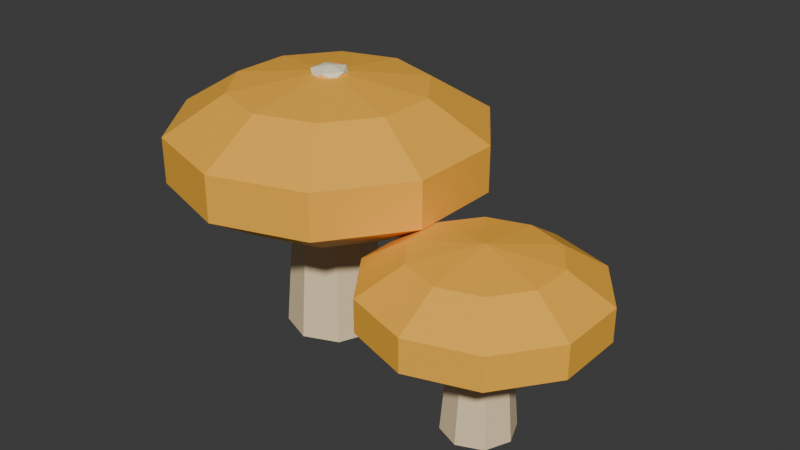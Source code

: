 # Source: golden-mushroom-pair.blend  (saved by Blender 5.2.44; exported with 4.5.12 LTS)
import bpy
from mathutils import Matrix  # noqa: F401  (used for matrix-valued properties, if any)

bpy.ops.wm.read_factory_settings(use_empty=True)
scene = bpy.context.scene
scene.name = 'Scene'

# ---- collections
col_collection = bpy.data.collections.new('Collection'); scene.collection.children.link(col_collection)

# ---- materials (node trees are filled in below, after node groups)
mat_golden_mushroom_stems = bpy.data.materials.new('Golden mushroom stems')
mat_golden_mushroom_stems.diffuse_color = (0.89, 0.7, 0.43, 1.0)
mat_golden_mushroom_caps = bpy.data.materials.new('Golden mushroom caps')
mat_golden_mushroom_caps.diffuse_color = (1.0, 0.49, 0.045, 1.0)
mat_golden_mushroom_spots = bpy.data.materials.new('Golden mushroom spots')
mat_golden_mushroom_spots.diffuse_color = (1.0, 0.91, 0.64, 1.0)

# ---- material node trees
mat_golden_mushroom_stems.use_nodes = True; mat_golden_mushroom_stems.node_tree.nodes.clear()
_N = mat_golden_mushroom_stems.node_tree.nodes; _L = mat_golden_mushroom_stems.node_tree.links
n0 = _N.new('ShaderNodeBsdfPrincipled'); n0.name = 'Principled BSDF'; n0.location = (-200, 100)
n0.inputs[0].default_value = (0.89, 0.7, 0.43, 1.0)
n0.inputs[2].default_value = 0.82
n0.inputs[10].default_value = 0.005
n1 = _N.new('ShaderNodeOutputMaterial'); n1.name = 'Material Output'; n1.location = (200, 100)
_L.new(n0.outputs[0], n1.inputs[0])
n1.is_active_output = True
mat_golden_mushroom_caps.use_nodes = True; mat_golden_mushroom_caps.node_tree.nodes.clear()
_N = mat_golden_mushroom_caps.node_tree.nodes; _L = mat_golden_mushroom_caps.node_tree.links
n0 = _N.new('ShaderNodeBsdfPrincipled'); n0.name = 'Principled BSDF'; n0.location = (-200, 100)
n0.inputs[0].default_value = (1.0, 0.49, 0.045, 1.0)
n0.inputs[2].default_value = 0.62
n0.inputs[10].default_value = 0.005
n1 = _N.new('ShaderNodeOutputMaterial'); n1.name = 'Material Output'; n1.location = (200, 100)
_L.new(n0.outputs[0], n1.inputs[0])
n1.is_active_output = True
mat_golden_mushroom_spots.use_nodes = True; mat_golden_mushroom_spots.node_tree.nodes.clear()
_N = mat_golden_mushroom_spots.node_tree.nodes; _L = mat_golden_mushroom_spots.node_tree.links
n0 = _N.new('ShaderNodeBsdfPrincipled'); n0.name = 'Principled BSDF'; n0.location = (-200, 100)
n0.inputs[0].default_value = (1.0, 0.91, 0.64, 1.0)
n0.inputs[2].default_value = 0.82
n0.inputs[10].default_value = 0.005
n1 = _N.new('ShaderNodeOutputMaterial'); n1.name = 'Material Output'; n1.location = (200, 100)
_L.new(n0.outputs[0], n1.inputs[0])
n1.is_active_output = True

# ---- world
world_world = bpy.data.worlds.new('World'); scene.world = world_world
world_world.use_nodes = True; world_world.node_tree.nodes.clear()
_N = world_world.node_tree.nodes; _L = world_world.node_tree.links
n0 = _N.new('ShaderNodeOutputWorld'); n0.name = 'World Output'; n0.location = (200, 100)
n1 = _N.new('ShaderNodeBackground'); n1.name = 'Background'; n1.location = (-200, 100)
n1.inputs[0].default_value = (0.05088, 0.05088, 0.05088, 1.0)
_L.new(n1.outputs[0], n0.inputs[0])
n0.is_active_output = True
world_world.sun_shadow_jitter_overblur = 0.0

# ---- meshes
me_cone_030 = bpy.data.meshes.new('Cone.030')
me_cone_030.from_pydata([(0.0, 0.045, -0.0765), (0.0, 0.033, 0.0765), (0.03182, 0.03182, -0.0765), (0.02333, 0.02333, 0.0765), (0.045, 0.0, -0.0765), (0.033, 0.0, 0.0765), (0.03182, -0.03182, -0.0765), (0.02333, -0.02333, 0.0765), (0.0, -0.045, -0.0765), (0.0, -0.033, 0.0765), (-0.03182, -0.03182, -0.0765), (-0.02333, -0.02333, 0.0765), (-0.045, 0.0, -0.0765), (-0.033, 0.0, 0.0765), (-0.03182, 0.03182, -0.0765), (-0.02333, 0.02333, 0.0765)], [], [(0, 1, 3, 2), (2, 3, 5, 4), (4, 5, 7, 6), (6, 7, 9, 8), (8, 9, 11, 10), (10, 11, 13, 12), (3, 1, 15, 13, 11, 9, 7, 5), (12, 13, 15, 14), (14, 15, 1, 0), (0, 2, 4, 6, 8, 10, 12, 14)])
_uv = me_cone_030.uv_layers.new(name='UVMap')
_uv.uv.foreach_set('vector', [1.0, 0.5, 1.0, 1.0, 0.875, 1.0, 0.875, 0.5, 0.875, 0.5, 0.875, 1.0, 0.75, 1.0, 0.75, 0.5, 0.75, 0.5, 0.75, 1.0, 0.625, 1.0, 0.625, 0.5, 0.625, 0.5, 0.625, 1.0, 0.5, 1.0, 0.5, 0.5, 0.5, 0.5, 0.5, 1.0, 0.375, 1.0, 0.375, 0.5, 0.375, 0.5, 0.375, 1.0, 0.25, 1.0, 0.25, 0.5, 0.4197, 0.4197, 0.25, 0.49, 0.08029, 0.4197, 0.01, 0.25, 0.08029, 0.08029, 0.25, 0.01, 0.4197, 0.08029, 0.49, 0.25, 0.25, 0.5, 0.25, 1.0, 0.125, 1.0, 0.125, 0.5, 0.125, 0.5, 0.125, 1.0, 0.0, 1.0, 0.0, 0.5, 0.75, 0.49, 0.9197, 0.4197, 0.99, 0.25, 0.9197, 0.08029, 0.75, 0.01, 0.5803, 0.08029, 0.51, 0.25, 0.5803, 0.4197])
me_cone_030.materials.append(mat_golden_mushroom_stems)
me_cone_030.update()
me_sphere_025 = bpy.data.meshes.new('Sphere.025')
me_sphere_025.from_pydata([(0.0, 0.0, 0.0675), (0.0, 0.0, -0.0675), (0.05182, 0.07133, 0.05461), (0.08385, 0.1154, 0.02086), (0.08385, 0.1154, -0.02086), (0.05182, 0.07133, -0.05461), (0.08385, 0.02725, 0.05461), (0.1357, 0.04408, 0.02086), (0.1357, 0.04408, -0.02086), (0.08385, 0.02725, -0.05461), (0.08385, -0.02725, 0.05461), (0.1357, -0.04408, 0.02086), (0.1357, -0.04408, -0.02086), (0.08385, -0.02725, -0.05461), (0.05182, -0.07133, 0.05461), (0.08385, -0.1154, 0.02086), (0.08385, -0.1154, -0.02086), (0.05182, -0.07133, -0.05461), (8.941e-09, -0.08817, 0.05461), (8.941e-09, -0.1427, 0.02086), (8.941e-09, -0.1427, -0.02086), (8.941e-09, -0.08817, -0.05461), (-0.05182, -0.07133, 0.05461), (-0.08385, -0.1154, 0.02086), (-0.08385, -0.1154, -0.02086), (-0.05182, -0.07133, -0.05461), (-0.08385, -0.02725, 0.05461), (-0.1357, -0.04408, 0.02086), (-0.1357, -0.04408, -0.02086), (-0.08385, -0.02725, -0.05461), (-0.08385, 0.02725, 0.05461), (-0.1357, 0.04408, 0.02086), (-0.1357, 0.04408, -0.02086), (-0.08385, 0.02725, -0.05461), (-0.05182, 0.07133, 0.05461), (-0.08385, 0.1154, 0.02086), (-0.08385, 0.1154, -0.02086), (-0.05182, 0.07133, -0.05461), (-1.788e-08, 0.08817, 0.05461), (-2.235e-08, 0.1427, 0.02086), (-2.235e-08, 0.1427, -0.02086), (-1.788e-08, 0.08817, -0.05461)], [], [(1, 41, 5), (40, 39, 3, 4), (38, 0, 2), (41, 40, 4, 5), (39, 38, 2, 3), (5, 4, 8, 9), (3, 2, 6, 7), (1, 5, 9), (4, 3, 7, 8), (2, 0, 6), (9, 8, 12, 13), (7, 6, 10, 11), (1, 9, 13), (8, 7, 11, 12), (6, 0, 10), (13, 12, 16, 17), (11, 10, 14, 15), (1, 13, 17), (12, 11, 15, 16), (10, 0, 14), (17, 16, 20, 21), (15, 14, 18, 19), (1, 17, 21), (16, 15, 19, 20), (14, 0, 18), (21, 20, 24, 25), (19, 18, 22, 23), (1, 21, 25), (20, 19, 23, 24), (18, 0, 22), (25, 24, 28, 29), (23, 22, 26, 27), (1, 25, 29), (24, 23, 27, 28), (22, 0, 26), (29, 28, 32, 33), (27, 26, 30, 31), (1, 29, 33), (28, 27, 31, 32), (26, 0, 30), (33, 32, 36, 37), (31, 30, 34, 35), (1, 33, 37), (32, 31, 35, 36), (30, 0, 34), (37, 36, 40, 41), (35, 34, 38, 39), (1, 37, 41), (36, 35, 39, 40), (34, 0, 38)])
_uv = me_sphere_025.uv_layers.new(name='UVMap')
_uv.uv.foreach_set('vector', [0.65, 0.0, 0.7, 0.2, 0.6, 0.2, 0.7, 0.4, 0.7, 0.6, 0.6, 0.6, 0.6, 0.4, 0.7, 0.8, 0.65, 1.0, 0.6, 0.8, 0.7, 0.2, 0.7, 0.4, 0.6, 0.4, 0.6, 0.2, 0.7, 0.6, 0.7, 0.8, 0.6, 0.8, 0.6, 0.6, 0.6, 0.2, 0.6, 0.4, 0.5, 0.4, 0.5, 0.2, 0.6, 0.6, 0.6, 0.8, 0.5, 0.8, 0.5, 0.6, 0.55, 0.0, 0.6, 0.2, 0.5, 0.2, 0.6, 0.4, 0.6, 0.6, 0.5, 0.6, 0.5, 0.4, 0.6, 0.8, 0.55, 1.0, 0.5, 0.8, 0.5, 0.2, 0.5, 0.4, 0.4, 0.4, 0.4, 0.2, 0.5, 0.6, 0.5, 0.8, 0.4, 0.8, 0.4, 0.6, 0.45, 0.0, 0.5, 0.2, 0.4, 0.2, 0.5, 0.4, 0.5, 0.6, 0.4, 0.6, 0.4, 0.4, 0.5, 0.8, 0.45, 1.0, 0.4, 0.8, 0.4, 0.2, 0.4, 0.4, 0.3, 0.4, 0.3, 0.2, 0.4, 0.6, 0.4, 0.8, 0.3, 0.8, 0.3, 0.6, 0.35, 0.0, 0.4, 0.2, 0.3, 0.2, 0.4, 0.4, 0.4, 0.6, 0.3, 0.6, 0.3, 0.4, 0.4, 0.8, 0.35, 1.0, 0.3, 0.8, 0.3, 0.2, 0.3, 0.4, 0.2, 0.4, 0.2, 0.2, 0.3, 0.6, 0.3, 0.8, 0.2, 0.8, 0.2, 0.6, 0.25, 0.0, 0.3, 0.2, 0.2, 0.2, 0.3, 0.4, 0.3, 0.6, 0.2, 0.6, 0.2, 0.4, 0.3, 0.8, 0.25, 1.0, 0.2, 0.8, 0.2, 0.2, 0.2, 0.4, 0.1, 0.4, 0.1, 0.2, 0.2, 0.6, 0.2, 0.8, 0.1, 0.8, 0.1, 0.6, 0.15, 0.0, 0.2, 0.2, 0.1, 0.2, 0.2, 0.4, 0.2, 0.6, 0.1, 0.6, 0.1, 0.4, 0.2, 0.8, 0.15, 1.0, 0.1, 0.8, 0.1, 0.2, 0.1, 0.4, 0.0, 0.4, 5.96e-08, 0.2, 0.1, 0.6, 0.1, 0.8, 5.96e-08, 0.8, 0.0, 0.6, 0.05, 0.0, 0.1, 0.2, 5.96e-08, 0.2, 0.1, 0.4, 0.1, 0.6, 0.0, 0.6, 0.0, 0.4, 0.1, 0.8, 0.05, 1.0, 5.96e-08, 0.8, 1.0, 0.2, 1.0, 0.4, 0.9, 0.4, 0.9, 0.2, 1.0, 0.6, 1.0, 0.8, 0.9, 0.8, 0.9, 0.6, 0.95, 0.0, 1.0, 0.2, 0.9, 0.2, 1.0, 0.4, 1.0, 0.6, 0.9, 0.6, 0.9, 0.4, 1.0, 0.8, 0.95, 1.0, 0.9, 0.8, 0.9, 0.2, 0.9, 0.4, 0.8, 0.4, 0.8, 0.2, 0.9, 0.6, 0.9, 0.8, 0.8, 0.8, 0.8, 0.6, 0.85, 0.0, 0.9, 0.2, 0.8, 0.2, 0.9, 0.4, 0.9, 0.6, 0.8, 0.6, 0.8, 0.4, 0.9, 0.8, 0.85, 1.0, 0.8, 0.8, 0.8, 0.2, 0.8, 0.4, 0.7, 0.4, 0.7, 0.2, 0.8, 0.6, 0.8, 0.8, 0.7, 0.8, 0.7, 0.6, 0.75, 0.0, 0.8, 0.2, 0.7, 0.2, 0.8, 0.4, 0.8, 0.6, 0.7, 0.6, 0.7, 0.4, 0.8, 0.8, 0.75, 1.0, 0.7, 0.8])
me_sphere_025.materials.append(mat_golden_mushroom_caps)
me_sphere_025.update()
me_icosphere_025 = bpy.data.meshes.new('Icosphere.025')
me_icosphere_025.from_pydata([(0.0, 0.0, -0.006), (0.01302, -0.009463, -0.002683), (-0.004975, -0.01531, -0.002683), (-0.0161, 0.0, -0.002683), (-0.004975, 0.01531, -0.002683), (0.01302, 0.009463, -0.002683), (0.004975, -0.01531, 0.002683), (-0.01302, -0.009463, 0.002683), (-0.01302, 0.009463, 0.002683), (0.004975, 0.01531, 0.002683), (0.0161, 0.0, 0.002683), (0.0, 0.0, 0.006)], [], [(0, 1, 2), (1, 0, 5), (0, 2, 3), (0, 3, 4), (0, 4, 5), (1, 5, 10), (2, 1, 6), (3, 2, 7), (4, 3, 8), (5, 4, 9), (1, 10, 6), (2, 6, 7), (3, 7, 8), (4, 8, 9), (5, 9, 10), (6, 10, 11), (7, 6, 11), (8, 7, 11), (9, 8, 11), (10, 9, 11)])
_uv = me_icosphere_025.uv_layers.new(name='UVMap')
_uv.uv.foreach_set('vector', [0.1818, 0.0, 0.2727, 0.1575, 0.09091, 0.1575, 0.2727, 0.1575, 0.3636, 0.0, 0.4545, 0.1575, 0.9091, 0.0, 1.0, 0.1575, 0.8182, 0.1575, 0.7273, 0.0, 0.8182, 0.1575, 0.6364, 0.1575, 0.5455, 0.0, 0.6364, 0.1575, 0.4545, 0.1575, 0.2727, 0.1575, 0.4545, 0.1575, 0.3636, 0.3149, 0.09091, 0.1575, 0.2727, 0.1575, 0.1818, 0.3149, 0.8182, 0.1575, 1.0, 0.1575, 0.9091, 0.3149, 0.6364, 0.1575, 0.8182, 0.1575, 0.7273, 0.3149, 0.4545, 0.1575, 0.6364, 0.1575, 0.5455, 0.3149, 0.2727, 0.1575, 0.3636, 0.3149, 0.1818, 0.3149, 0.09091, 0.1575, 0.1818, 0.3149, 0.0, 0.3149, 0.8182, 0.1575, 0.9091, 0.3149, 0.7273, 0.3149, 0.6364, 0.1575, 0.7273, 0.3149, 0.5455, 0.3149, 0.4545, 0.1575, 0.5455, 0.3149, 0.3636, 0.3149, 0.1818, 0.3149, 0.3636, 0.3149, 0.2727, 0.4724, 0.0, 0.3149, 0.1818, 0.3149, 0.09091, 0.4724, 0.7273, 0.3149, 0.9091, 0.3149, 0.8182, 0.4724, 0.5455, 0.3149, 0.7273, 0.3149, 0.6364, 0.4724, 0.3636, 0.3149, 0.5455, 0.3149, 0.4545, 0.4724])
me_icosphere_025.materials.append(mat_golden_mushroom_spots)
me_icosphere_025.update()
me_cone_031 = bpy.data.meshes.new('Cone.031')
me_cone_031.from_pydata([(0.0, 0.0315, -0.05175), (0.0, 0.0231, 0.05175), (0.02227, 0.02227, -0.05175), (0.01633, 0.01633, 0.05175), (0.0315, 0.0, -0.05175), (0.0231, 0.0, 0.05175), (0.02227, -0.02227, -0.05175), (0.01633, -0.01633, 0.05175), (0.0, -0.0315, -0.05175), (0.0, -0.0231, 0.05175), (-0.02227, -0.02227, -0.05175), (-0.01633, -0.01633, 0.05175), (-0.0315, 0.0, -0.05175), (-0.0231, 0.0, 0.05175), (-0.02227, 0.02227, -0.05175), (-0.01633, 0.01633, 0.05175)], [], [(0, 1, 3, 2), (2, 3, 5, 4), (4, 5, 7, 6), (6, 7, 9, 8), (8, 9, 11, 10), (10, 11, 13, 12), (3, 1, 15, 13, 11, 9, 7, 5), (12, 13, 15, 14), (14, 15, 1, 0), (0, 2, 4, 6, 8, 10, 12, 14)])
_uv = me_cone_031.uv_layers.new(name='UVMap')
_uv.uv.foreach_set('vector', [1.0, 0.5, 1.0, 1.0, 0.875, 1.0, 0.875, 0.5, 0.875, 0.5, 0.875, 1.0, 0.75, 1.0, 0.75, 0.5, 0.75, 0.5, 0.75, 1.0, 0.625, 1.0, 0.625, 0.5, 0.625, 0.5, 0.625, 1.0, 0.5, 1.0, 0.5, 0.5, 0.5, 0.5, 0.5, 1.0, 0.375, 1.0, 0.375, 0.5, 0.375, 0.5, 0.375, 1.0, 0.25, 1.0, 0.25, 0.5, 0.4197, 0.4197, 0.25, 0.49, 0.08029, 0.4197, 0.01, 0.25, 0.08029, 0.08029, 0.25, 0.01, 0.4197, 0.08029, 0.49, 0.25, 0.25, 0.5, 0.25, 1.0, 0.125, 1.0, 0.125, 0.5, 0.125, 0.5, 0.125, 1.0, 0.0, 1.0, 0.0, 0.5, 0.75, 0.49, 0.9197, 0.4197, 0.99, 0.25, 0.9197, 0.08029, 0.75, 0.01, 0.5803, 0.08029, 0.51, 0.25, 0.5803, 0.4197])
me_cone_031.materials.append(mat_golden_mushroom_stems)
me_cone_031.update()
me_sphere_026 = bpy.data.meshes.new('Sphere.026')
me_sphere_026.from_pydata([(0.0, 0.0, 0.04725), (0.0, 0.0, -0.04725), (0.03628, 0.04993, 0.03823), (0.0587, 0.08079, 0.0146), (0.0587, 0.08079, -0.0146), (0.03628, 0.04993, -0.03823), (0.0587, 0.01907, 0.03823), (0.09497, 0.03086, 0.0146), (0.09497, 0.03086, -0.0146), (0.0587, 0.01907, -0.03823), (0.0587, -0.01907, 0.03823), (0.09497, -0.03086, 0.0146), (0.09497, -0.03086, -0.0146), (0.0587, -0.01907, -0.03823), (0.03628, -0.04993, 0.03823), (0.0587, -0.08079, 0.0146), (0.0587, -0.08079, -0.0146), (0.03628, -0.04993, -0.03823), (6.258e-09, -0.06172, 0.03823), (6.258e-09, -0.09986, 0.0146), (6.258e-09, -0.09986, -0.0146), (6.258e-09, -0.06172, -0.03823), (-0.03628, -0.04993, 0.03823), (-0.0587, -0.08079, 0.0146), (-0.0587, -0.08079, -0.0146), (-0.03628, -0.04993, -0.03823), (-0.0587, -0.01907, 0.03823), (-0.09497, -0.03086, 0.0146), (-0.09497, -0.03086, -0.0146), (-0.0587, -0.01907, -0.03823), (-0.0587, 0.01907, 0.03823), (-0.09497, 0.03086, 0.0146), (-0.09497, 0.03086, -0.0146), (-0.0587, 0.01907, -0.03823), (-0.03628, 0.04993, 0.03823), (-0.0587, 0.08079, 0.0146), (-0.0587, 0.08079, -0.0146), (-0.03628, 0.04993, -0.03823), (-1.252e-08, 0.06172, 0.03823), (-1.565e-08, 0.09986, 0.0146), (-1.565e-08, 0.09986, -0.0146), (-1.252e-08, 0.06172, -0.03823)], [], [(1, 41, 5), (40, 39, 3, 4), (38, 0, 2), (41, 40, 4, 5), (39, 38, 2, 3), (1, 5, 9), (4, 3, 7, 8), (2, 0, 6), (5, 4, 8, 9), (3, 2, 6, 7), (1, 9, 13), (8, 7, 11, 12), (6, 0, 10), (9, 8, 12, 13), (7, 6, 10, 11), (1, 13, 17), (12, 11, 15, 16), (10, 0, 14), (13, 12, 16, 17), (11, 10, 14, 15), (1, 17, 21), (16, 15, 19, 20), (14, 0, 18), (17, 16, 20, 21), (15, 14, 18, 19), (1, 21, 25), (20, 19, 23, 24), (18, 0, 22), (21, 20, 24, 25), (19, 18, 22, 23), (1, 25, 29), (24, 23, 27, 28), (22, 0, 26), (25, 24, 28, 29), (23, 22, 26, 27), (1, 29, 33), (28, 27, 31, 32), (26, 0, 30), (29, 28, 32, 33), (27, 26, 30, 31), (1, 33, 37), (32, 31, 35, 36), (30, 0, 34), (33, 32, 36, 37), (31, 30, 34, 35), (1, 37, 41), (36, 35, 39, 40), (34, 0, 38), (37, 36, 40, 41), (35, 34, 38, 39)])
_uv = me_sphere_026.uv_layers.new(name='UVMap')
_uv.uv.foreach_set('vector', [0.65, 0.0, 0.7, 0.2, 0.6, 0.2, 0.7, 0.4, 0.7, 0.6, 0.6, 0.6, 0.6, 0.4, 0.7, 0.8, 0.65, 1.0, 0.6, 0.8, 0.7, 0.2, 0.7, 0.4, 0.6, 0.4, 0.6, 0.2, 0.7, 0.6, 0.7, 0.8, 0.6, 0.8, 0.6, 0.6, 0.55, 0.0, 0.6, 0.2, 0.5, 0.2, 0.6, 0.4, 0.6, 0.6, 0.5, 0.6, 0.5, 0.4, 0.6, 0.8, 0.55, 1.0, 0.5, 0.8, 0.6, 0.2, 0.6, 0.4, 0.5, 0.4, 0.5, 0.2, 0.6, 0.6, 0.6, 0.8, 0.5, 0.8, 0.5, 0.6, 0.45, 0.0, 0.5, 0.2, 0.4, 0.2, 0.5, 0.4, 0.5, 0.6, 0.4, 0.6, 0.4, 0.4, 0.5, 0.8, 0.45, 1.0, 0.4, 0.8, 0.5, 0.2, 0.5, 0.4, 0.4, 0.4, 0.4, 0.2, 0.5, 0.6, 0.5, 0.8, 0.4, 0.8, 0.4, 0.6, 0.35, 0.0, 0.4, 0.2, 0.3, 0.2, 0.4, 0.4, 0.4, 0.6, 0.3, 0.6, 0.3, 0.4, 0.4, 0.8, 0.35, 1.0, 0.3, 0.8, 0.4, 0.2, 0.4, 0.4, 0.3, 0.4, 0.3, 0.2, 0.4, 0.6, 0.4, 0.8, 0.3, 0.8, 0.3, 0.6, 0.25, 0.0, 0.3, 0.2, 0.2, 0.2, 0.3, 0.4, 0.3, 0.6, 0.2, 0.6, 0.2, 0.4, 0.3, 0.8, 0.25, 1.0, 0.2, 0.8, 0.3, 0.2, 0.3, 0.4, 0.2, 0.4, 0.2, 0.2, 0.3, 0.6, 0.3, 0.8, 0.2, 0.8, 0.2, 0.6, 0.15, 0.0, 0.2, 0.2, 0.1, 0.2, 0.2, 0.4, 0.2, 0.6, 0.1, 0.6, 0.1, 0.4, 0.2, 0.8, 0.15, 1.0, 0.1, 0.8, 0.2, 0.2, 0.2, 0.4, 0.1, 0.4, 0.1, 0.2, 0.2, 0.6, 0.2, 0.8, 0.1, 0.8, 0.1, 0.6, 0.05, 0.0, 0.1, 0.2, 5.96e-08, 0.2, 0.1, 0.4, 0.1, 0.6, 0.0, 0.6, 0.0, 0.4, 0.1, 0.8, 0.05, 1.0, 5.96e-08, 0.8, 0.1, 0.2, 0.1, 0.4, 0.0, 0.4, 5.96e-08, 0.2, 0.1, 0.6, 0.1, 0.8, 5.96e-08, 0.8, 0.0, 0.6, 0.95, 0.0, 1.0, 0.2, 0.9, 0.2, 1.0, 0.4, 1.0, 0.6, 0.9, 0.6, 0.9, 0.4, 1.0, 0.8, 0.95, 1.0, 0.9, 0.8, 1.0, 0.2, 1.0, 0.4, 0.9, 0.4, 0.9, 0.2, 1.0, 0.6, 1.0, 0.8, 0.9, 0.8, 0.9, 0.6, 0.85, 0.0, 0.9, 0.2, 0.8, 0.2, 0.9, 0.4, 0.9, 0.6, 0.8, 0.6, 0.8, 0.4, 0.9, 0.8, 0.85, 1.0, 0.8, 0.8, 0.9, 0.2, 0.9, 0.4, 0.8, 0.4, 0.8, 0.2, 0.9, 0.6, 0.9, 0.8, 0.8, 0.8, 0.8, 0.6, 0.75, 0.0, 0.8, 0.2, 0.7, 0.2, 0.8, 0.4, 0.8, 0.6, 0.7, 0.6, 0.7, 0.4, 0.8, 0.8, 0.75, 1.0, 0.7, 0.8, 0.8, 0.2, 0.8, 0.4, 0.7, 0.4, 0.7, 0.2, 0.8, 0.6, 0.8, 0.8, 0.7, 0.8, 0.7, 0.6])
me_sphere_026.materials.append(mat_golden_mushroom_caps)
me_sphere_026.update()

# ---- objects
ob_tall_golden_mushroom_stalk = bpy.data.objects.new('Tall golden mushroom stalk', me_cone_030)
ob_tall_golden_mushroom_cap = bpy.data.objects.new('Tall golden mushroom cap', me_sphere_025)
ob_tall_golden_mushroom_top_spot = bpy.data.objects.new('Tall golden mushroom top spot', me_icosphere_025)
ob_small_golden_mushroom_stalk = bpy.data.objects.new('Small golden mushroom stalk', me_cone_031)
ob_small_golden_mushroom_cap = bpy.data.objects.new('Small golden mushroom cap', me_sphere_026)

# ---- transforms, parenting, visibility, modifiers, constraints
ob_tall_golden_mushroom_stalk.location = (-0.08, 0.01, 0.0765)
ob_tall_golden_mushroom_cap.location = (-0.08, 0.01, 0.174)
ob_tall_golden_mushroom_top_spot.location = (-0.08, 0.01, 0.24)
ob_small_golden_mushroom_stalk.location = (0.12, -0.04, 0.05175)
ob_small_golden_mushroom_cap.location = (0.12, -0.04, 0.1182)

# ---- collection membership
col_collection.objects.link(ob_tall_golden_mushroom_stalk)
col_collection.objects.link(ob_tall_golden_mushroom_cap)
col_collection.objects.link(ob_tall_golden_mushroom_top_spot)
col_collection.objects.link(ob_small_golden_mushroom_stalk)
col_collection.objects.link(ob_small_golden_mushroom_cap)

# ---- scene / render settings (as saved in the file)
scene.frame_start = 1; scene.frame_end = 250; scene.frame_set(1)
scene.render.engine = 'BLENDER_EEVEE_NEXT'
scene.render.bake_bias = 0.0
scene.render.bake_samples = 0
scene.render.compositor_device = 'GPU'
scene.eevee.use_volume_custom_range = False
scene.eevee.fast_gi_thickness_near = 0.1
scene.eevee.fast_gi_thickness_far = 0.0
scene.eevee.ray_tracing_options.screen_trace_thickness = 0.1
bpy.context.view_layer.update()

# ---- added for rendering (the .blend has no active camera and no usable light): camera, sun
cam_auto = bpy.data.cameras.new('AutoCamera')
cam_auto.lens = 50.0
cam_auto.sensor_width = 36.0
cam_auto.clip_end = 1000.0
ob_auto_camera = bpy.data.objects.new('AutoCamera', cam_auto)
scene.collection.objects.link(ob_auto_camera)
ob_auto_camera.location = (0.532391, -0.632892, 0.549194)
ob_auto_camera.rotation_euler = (1.09748, -7.21219e-08, 0.694738)
scene.camera = ob_auto_camera
light_auto_sun = bpy.data.lights.new('AutoSun', 'SUN')
light_auto_sun.energy = 3.0
light_auto_sun.angle = 0.0523599
ob_auto_sun = bpy.data.objects.new('AutoSun', light_auto_sun)
scene.collection.objects.link(ob_auto_sun)
ob_auto_sun.rotation_euler = (0.872665, 0.174533, 0.523599)
bpy.context.view_layer.update()
